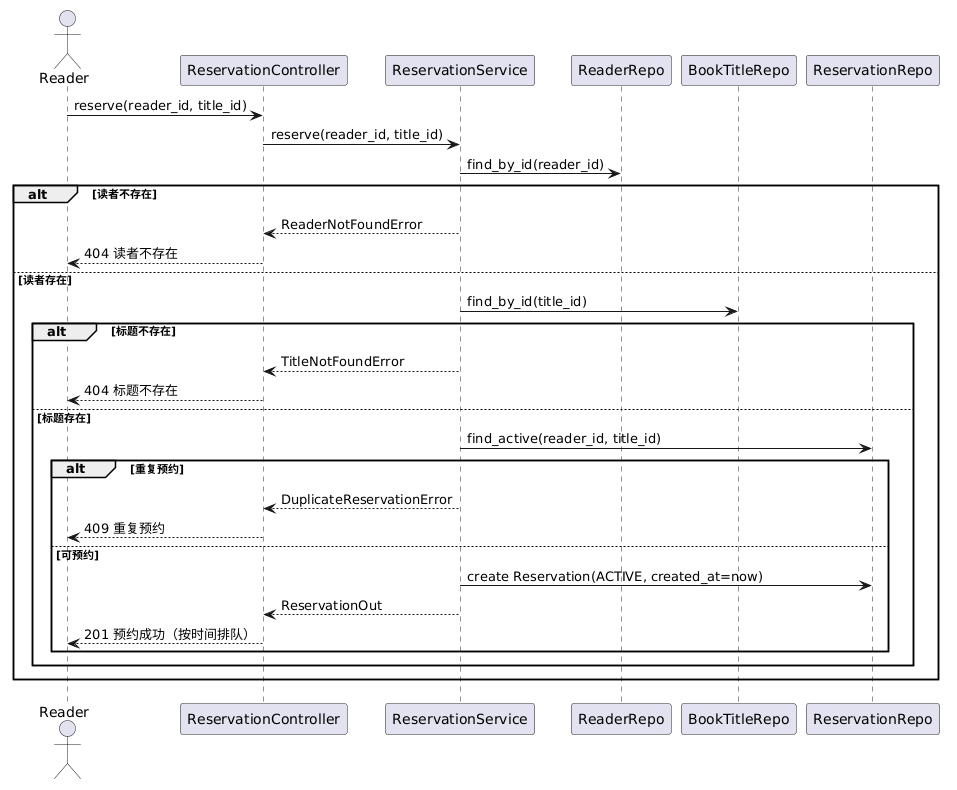

The diagram above was rendered by PlantUML. Its source (embedded in the PNG):
@startuml
actor Reader
participant "ReservationController" as Ctrl
participant "ReservationService" as Svc
participant "ReaderRepo" as ReaderRepo
participant "BookTitleRepo" as TitleRepo
participant "ReservationRepo" as ResRepo

Reader -> Ctrl : reserve(reader_id, title_id)
Ctrl -> Svc : reserve(reader_id, title_id)

Svc -> ReaderRepo : find_by_id(reader_id)
alt 读者不存在
  Svc --> Ctrl : ReaderNotFoundError
  Ctrl --> Reader : 404 读者不存在
else 读者存在
  Svc -> TitleRepo : find_by_id(title_id)
  alt 标题不存在
    Svc --> Ctrl : TitleNotFoundError
    Ctrl --> Reader : 404 标题不存在
  else 标题存在
    Svc -> ResRepo : find_active(reader_id, title_id)
    alt 重复预约
      Svc --> Ctrl : DuplicateReservationError
      Ctrl --> Reader : 409 重复预约
    else 可预约
      Svc -> ResRepo : create Reservation(ACTIVE, created_at=now)
      Svc --> Ctrl : ReservationOut
      Ctrl --> Reader : 201 预约成功（按时间排队）
    end
  end
end
@enduml